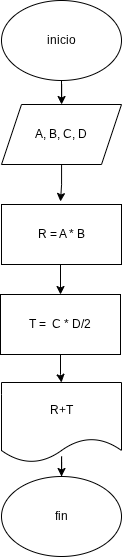

The diagram above was exported from draw.io. Its source (the exported page's mxGraphModel, read from the mxfile embedded in the PNG):
<mxGraphModel dx="1147" dy="575" grid="1" gridSize="10" guides="1" tooltips="1" connect="1" arrows="1" fold="1" page="1" pageScale="1" pageWidth="827" pageHeight="1169" math="0" shadow="0">
  <root>
    <mxCell id="0" />
    <mxCell id="1" parent="0" />
    <mxCell id="-vCWgIhNXdQ703IwaP-a-3" edge="1" parent="1" source="-vCWgIhNXdQ703IwaP-a-1" style="edgeStyle=orthogonalEdgeStyle;rounded=0;orthogonalLoop=1;jettySize=auto;html=1;" target="-vCWgIhNXdQ703IwaP-a-2" value="">
      <mxGeometry relative="1" as="geometry" />
    </mxCell>
    <mxCell id="-vCWgIhNXdQ703IwaP-a-1" parent="1" style="ellipse;whiteSpace=wrap;html=1;" value="inicio" vertex="1">
      <mxGeometry height="80" width="120" x="340" y="4" as="geometry" />
    </mxCell>
    <mxCell id="HeE-1xh9vQcWooptvsIk-7" edge="1" parent="1" source="-vCWgIhNXdQ703IwaP-a-2" style="edgeStyle=orthogonalEdgeStyle;rounded=0;orthogonalLoop=1;jettySize=auto;html=1;" value="">
      <mxGeometry relative="1" as="geometry">
        <mxPoint x="399" y="205" as="targetPoint" />
      </mxGeometry>
    </mxCell>
    <mxCell id="-vCWgIhNXdQ703IwaP-a-2" parent="1" style="shape=parallelogram;perimeter=parallelogramPerimeter;whiteSpace=wrap;html=1;fixedSize=1;" value="A, B, C, D" vertex="1">
      <mxGeometry height="60" width="120" x="340" y="108" as="geometry" />
    </mxCell>
    <mxCell id="-vCWgIhNXdQ703IwaP-a-7" edge="1" parent="1" source="-vCWgIhNXdQ703IwaP-a-4" style="edgeStyle=orthogonalEdgeStyle;rounded=0;orthogonalLoop=1;jettySize=auto;html=1;entryX=0.5;entryY=0;entryDx=0;entryDy=0;" target="-vCWgIhNXdQ703IwaP-a-8" value="">
      <mxGeometry relative="1" as="geometry">
        <mxPoint x="400" y="320" as="targetPoint" />
      </mxGeometry>
    </mxCell>
    <mxCell id="-vCWgIhNXdQ703IwaP-a-4" parent="1" style="whiteSpace=wrap;html=1;" value="T =&amp;nbsp; C * D/2" vertex="1">
      <mxGeometry height="60" width="120" x="339" y="298" as="geometry" />
    </mxCell>
    <mxCell id="-vCWgIhNXdQ703IwaP-a-11" edge="1" parent="1" source="-vCWgIhNXdQ703IwaP-a-8" style="edgeStyle=orthogonalEdgeStyle;rounded=0;orthogonalLoop=1;jettySize=auto;html=1;" target="-vCWgIhNXdQ703IwaP-a-10" value="">
      <mxGeometry relative="1" as="geometry" />
    </mxCell>
    <mxCell id="-vCWgIhNXdQ703IwaP-a-8" parent="1" style="shape=document;whiteSpace=wrap;html=1;boundedLbl=1;" value="R+T" vertex="1">
      <mxGeometry height="80" width="120" x="340" y="386" as="geometry" />
    </mxCell>
    <mxCell id="-vCWgIhNXdQ703IwaP-a-10" parent="1" style="ellipse;whiteSpace=wrap;html=1;" value="fin" vertex="1">
      <mxGeometry height="80" width="120" x="340" y="480" as="geometry" />
    </mxCell>
    <mxCell id="HeE-1xh9vQcWooptvsIk-8" edge="1" parent="1" style="edgeStyle=orthogonalEdgeStyle;rounded=0;orthogonalLoop=1;jettySize=auto;html=1;" target="-vCWgIhNXdQ703IwaP-a-4" value="">
      <mxGeometry relative="1" as="geometry">
        <mxPoint x="399" y="265" as="sourcePoint" />
      </mxGeometry>
    </mxCell>
    <mxCell id="IrRakaGr5r-zeneMZnuQ-1" parent="1" style="rounded=0;whiteSpace=wrap;html=1;" value="R = A * B" vertex="1">
      <mxGeometry height="60" width="120" x="340" y="208" as="geometry" />
    </mxCell>
  </root>
</mxGraphModel>